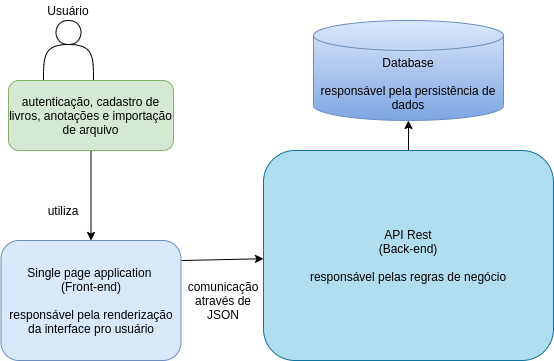

The diagram above was exported from draw.io. Its source (the exported page's mxGraphModel, read from the mxfile embedded in the PNG):
<mxGraphModel dx="1422" dy="806" grid="1" gridSize="10" guides="1" tooltips="1" connect="1" arrows="1" fold="1" page="1" pageScale="1" pageWidth="850" pageHeight="1100" math="0" shadow="0">
  <root>
    <mxCell id="0" />
    <mxCell id="1" parent="0" />
    <mxCell id="spbKQLfWTvWKtzYoy5te-1" value="" style="shape=actor;whiteSpace=wrap;html=1;" vertex="1" parent="1">
      <mxGeometry x="150" y="50" width="50" height="60" as="geometry" />
    </mxCell>
    <mxCell id="spbKQLfWTvWKtzYoy5te-2" value="Single page application &lt;br&gt;(Front-end)&lt;br&gt;&lt;br&gt;responsável pela renderização da interface pro usuário" style="rounded=1;whiteSpace=wrap;html=1;fillColor=#dae8fc;strokeColor=#6c8ebf;" vertex="1" parent="1">
      <mxGeometry x="107.5" y="270" width="180" height="120" as="geometry" />
    </mxCell>
    <mxCell id="spbKQLfWTvWKtzYoy5te-13" style="edgeStyle=orthogonalEdgeStyle;rounded=0;orthogonalLoop=1;jettySize=auto;html=1;" edge="1" parent="1" source="spbKQLfWTvWKtzYoy5te-3" target="spbKQLfWTvWKtzYoy5te-4">
      <mxGeometry relative="1" as="geometry" />
    </mxCell>
    <mxCell id="spbKQLfWTvWKtzYoy5te-3" value="API Rest&lt;br&gt;(Back-end)&lt;br&gt;&lt;br&gt;responsável pelas regras de negócio" style="rounded=1;whiteSpace=wrap;html=1;fillColor=#b1ddf0;strokeColor=#10739e;" vertex="1" parent="1">
      <mxGeometry x="370" y="180" width="290" height="210" as="geometry" />
    </mxCell>
    <mxCell id="spbKQLfWTvWKtzYoy5te-4" value="Database&lt;br&gt;&lt;br&gt;responsável pela persistência de dados" style="shape=cylinder3;whiteSpace=wrap;html=1;boundedLbl=1;backgroundOutline=1;size=15;gradientColor=#7ea6e0;fillColor=#dae8fc;strokeColor=#6c8ebf;" vertex="1" parent="1">
      <mxGeometry x="420" y="50" width="190" height="100" as="geometry" />
    </mxCell>
    <mxCell id="spbKQLfWTvWKtzYoy5te-6" value="Usuário" style="text;html=1;strokeColor=none;fillColor=none;align=center;verticalAlign=middle;whiteSpace=wrap;rounded=0;" vertex="1" parent="1">
      <mxGeometry x="155" y="30" width="40" height="20" as="geometry" />
    </mxCell>
    <mxCell id="spbKQLfWTvWKtzYoy5te-7" value="" style="endArrow=classic;html=1;exitX=0.5;exitY=1;exitDx=0;exitDy=0;entryX=0.5;entryY=0;entryDx=0;entryDy=0;" edge="1" parent="1" source="spbKQLfWTvWKtzYoy5te-11" target="spbKQLfWTvWKtzYoy5te-2">
      <mxGeometry width="50" height="50" relative="1" as="geometry">
        <mxPoint x="400" y="440" as="sourcePoint" />
        <mxPoint x="450" y="390" as="targetPoint" />
      </mxGeometry>
    </mxCell>
    <mxCell id="spbKQLfWTvWKtzYoy5te-8" value="utiliza" style="text;html=1;strokeColor=none;fillColor=none;align=center;verticalAlign=middle;whiteSpace=wrap;rounded=0;" vertex="1" parent="1">
      <mxGeometry x="150" y="230" width="40" height="20" as="geometry" />
    </mxCell>
    <mxCell id="spbKQLfWTvWKtzYoy5te-11" value="autenticação, cadastro de livros, anotações e importação de arquivo" style="rounded=1;whiteSpace=wrap;html=1;fillColor=#d5e8d4;strokeColor=#82b366;" vertex="1" parent="1">
      <mxGeometry x="115" y="110" width="165" height="70" as="geometry" />
    </mxCell>
    <mxCell id="spbKQLfWTvWKtzYoy5te-14" value="comunicação através de JSON" style="text;html=1;strokeColor=none;fillColor=none;align=center;verticalAlign=middle;whiteSpace=wrap;rounded=0;" vertex="1" parent="1">
      <mxGeometry x="290" y="310" width="80" height="40" as="geometry" />
    </mxCell>
    <mxCell id="spbKQLfWTvWKtzYoy5te-15" value="" style="endArrow=classic;html=1;exitX=1.003;exitY=0.167;exitDx=0;exitDy=0;exitPerimeter=0;" edge="1" parent="1" source="spbKQLfWTvWKtzYoy5te-2" target="spbKQLfWTvWKtzYoy5te-3">
      <mxGeometry width="50" height="50" relative="1" as="geometry">
        <mxPoint x="400" y="330" as="sourcePoint" />
        <mxPoint x="450" y="280" as="targetPoint" />
      </mxGeometry>
    </mxCell>
  </root>
</mxGraphModel>